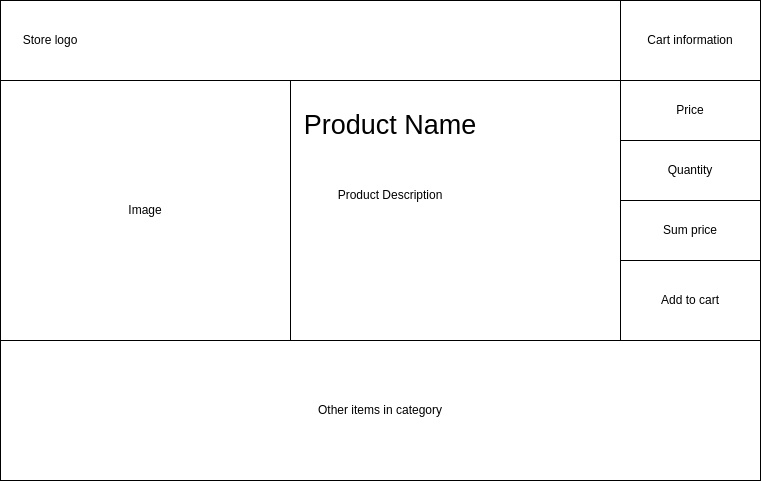

The diagram above was exported from draw.io. Its source (the exported page's mxGraphModel, read from the mxfile embedded in the PNG):
<mxGraphModel dx="782" dy="1053" grid="1" gridSize="10" guides="1" tooltips="1" connect="1" arrows="1" fold="1" page="1" pageScale="1" pageWidth="827" pageHeight="1169" math="0" shadow="0">
  <root>
    <mxCell id="9pWV7dKTYd_3BZtsNjgz-0" />
    <mxCell id="9pWV7dKTYd_3BZtsNjgz-1" parent="9pWV7dKTYd_3BZtsNjgz-0" />
    <mxCell id="zcYPBsWw2j7rQsXO792E-0" value="" style="rounded=0;whiteSpace=wrap;html=1;" parent="9pWV7dKTYd_3BZtsNjgz-1" vertex="1">
      <mxGeometry x="40" y="120" width="760" height="480" as="geometry" />
    </mxCell>
    <mxCell id="zcYPBsWw2j7rQsXO792E-1" value="" style="rounded=0;whiteSpace=wrap;html=1;" parent="9pWV7dKTYd_3BZtsNjgz-1" vertex="1">
      <mxGeometry x="40" y="120" width="760" height="80" as="geometry" />
    </mxCell>
    <mxCell id="zcYPBsWw2j7rQsXO792E-3" value="Store logo" style="text;html=1;strokeColor=none;fillColor=none;align=center;verticalAlign=middle;whiteSpace=wrap;rounded=0;" parent="9pWV7dKTYd_3BZtsNjgz-1" vertex="1">
      <mxGeometry x="60" y="145" width="60" height="30" as="geometry" />
    </mxCell>
    <mxCell id="zcYPBsWw2j7rQsXO792E-4" value="Cart information" style="rounded=0;whiteSpace=wrap;html=1;" parent="9pWV7dKTYd_3BZtsNjgz-1" vertex="1">
      <mxGeometry x="660" y="120" width="140" height="80" as="geometry" />
    </mxCell>
    <mxCell id="zcYPBsWw2j7rQsXO792E-6" value="Image" style="rounded=0;whiteSpace=wrap;html=1;" parent="9pWV7dKTYd_3BZtsNjgz-1" vertex="1">
      <mxGeometry x="40" y="200" width="290" height="260" as="geometry" />
    </mxCell>
    <mxCell id="zcYPBsWw2j7rQsXO792E-7" value="Product Name" style="text;html=1;strokeColor=none;fillColor=none;align=center;verticalAlign=middle;whiteSpace=wrap;rounded=0;fontSize=27;" parent="9pWV7dKTYd_3BZtsNjgz-1" vertex="1">
      <mxGeometry x="340" y="210" width="180" height="70" as="geometry" />
    </mxCell>
    <mxCell id="zcYPBsWw2j7rQsXO792E-8" value="&lt;font style=&quot;font-size: 12px&quot;&gt;Product Description&lt;/font&gt;" style="text;html=1;strokeColor=none;fillColor=none;align=center;verticalAlign=middle;whiteSpace=wrap;rounded=0;fontSize=27;" parent="9pWV7dKTYd_3BZtsNjgz-1" vertex="1">
      <mxGeometry x="340" y="280" width="180" height="60" as="geometry" />
    </mxCell>
    <mxCell id="zcYPBsWw2j7rQsXO792E-9" value="" style="rounded=0;whiteSpace=wrap;html=1;fontSize=12;" parent="9pWV7dKTYd_3BZtsNjgz-1" vertex="1">
      <mxGeometry x="660" y="200" width="140" height="260" as="geometry" />
    </mxCell>
    <mxCell id="zcYPBsWw2j7rQsXO792E-10" value="Price" style="rounded=0;whiteSpace=wrap;html=1;fontSize=12;" parent="9pWV7dKTYd_3BZtsNjgz-1" vertex="1">
      <mxGeometry x="660" y="200" width="140" height="60" as="geometry" />
    </mxCell>
    <mxCell id="zcYPBsWw2j7rQsXO792E-11" value="Add to cart" style="rounded=0;whiteSpace=wrap;html=1;fontSize=12;" parent="9pWV7dKTYd_3BZtsNjgz-1" vertex="1">
      <mxGeometry x="660" y="380" width="140" height="80" as="geometry" />
    </mxCell>
    <mxCell id="zcYPBsWw2j7rQsXO792E-12" value="Quantity" style="rounded=0;whiteSpace=wrap;html=1;fontSize=12;" parent="9pWV7dKTYd_3BZtsNjgz-1" vertex="1">
      <mxGeometry x="660" y="260" width="140" height="60" as="geometry" />
    </mxCell>
    <mxCell id="zcYPBsWw2j7rQsXO792E-13" value="Sum price" style="rounded=0;whiteSpace=wrap;html=1;fontSize=12;" parent="9pWV7dKTYd_3BZtsNjgz-1" vertex="1">
      <mxGeometry x="660" y="320" width="140" height="60" as="geometry" />
    </mxCell>
    <mxCell id="zcYPBsWw2j7rQsXO792E-14" value="Other items in category" style="rounded=0;whiteSpace=wrap;html=1;fontSize=12;" parent="9pWV7dKTYd_3BZtsNjgz-1" vertex="1">
      <mxGeometry x="40" y="460" width="760" height="140" as="geometry" />
    </mxCell>
  </root>
</mxGraphModel>